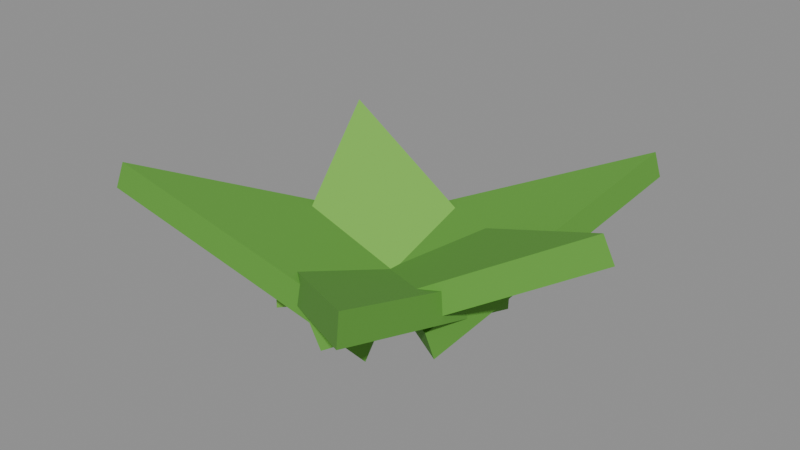 # Source: grass_leafs.blend  (saved by Blender 5.2.45; exported with 4.5.12 LTS)
import bpy
from mathutils import Matrix  # noqa: F401  (used for matrix-valued properties, if any)

bpy.ops.wm.read_factory_settings(use_empty=True)
scene = bpy.context.scene
scene.name = 'Scene'

# ---- collections
col_col_lowpoly = bpy.data.collections.new('COL_LowPoly'); scene.collection.children.link(col_col_lowpoly)

# ---- images (referenced by path relative to the original .blend; pixels are not part of the script)
import os
ASSET_DIR = os.environ.get("B2B_ASSET_DIR", "")  # directory of the original .blend (textures are referenced by path, not embedded)
HERE = os.path.dirname(os.path.abspath(__file__))  # packed textures are extracted next to this script under _unpacked/

def load_image(name, relpath, width, height, colorspace="sRGB"):
    """Load a texture the original file referenced (path relative to the .blend, or extracted next to this script)."""
    p = next((c for c in (os.path.join(HERE, relpath), os.path.join(ASSET_DIR, relpath)) if relpath and os.path.exists(c)), "")
    if p:
        img = bpy.data.images.load(p, check_existing=True)
        img.name = name
    else:  # same state as the original file: an image datablock whose file is absent (Cycles renders it pink)
        img = bpy.data.images.new(name, width, height)
        img.source = "FILE"
        img.filepath = "//" + (relpath or name)
    img.colorspace_settings.name = colorspace
    return img
img_grass_leafs_basecolor = load_image('grass_leafs_BaseColor', '_unpacked/grass_leafs_BaseColor.08e64c2c.png', 128, 48, 'sRGB')
img_grass_leafs_maskmap = load_image('grass_leafs_MaskMap', '_unpacked/grass_leafs_MaskMap.fb098898.png', 128, 48, 'Non-Color')

# ---- materials (node trees are filled in below, after node groups)
mat_m_grass_leafs = bpy.data.materials.new('M_grass_leafs')

# ---- material node trees
mat_m_grass_leafs.use_nodes = True; mat_m_grass_leafs.node_tree.nodes.clear()
_N = mat_m_grass_leafs.node_tree.nodes; _L = mat_m_grass_leafs.node_tree.links
n0 = _N.new('ShaderNodeBsdfPrincipled'); n0.name = 'Principled BSDF'; n0.location = (-200, 100)
n0.inputs[10].default_value = 0.005
n1 = _N.new('ShaderNodeOutputMaterial'); n1.name = 'Material Output'; n1.location = (200, 100)
n2 = _N.new('ShaderNodeTexImage'); n2.name = 'Image Texture'; n2.location = (0, 0)
n2.image = img_grass_leafs_basecolor
n2.interpolation = 'Closest'
n3 = _N.new('ShaderNodeTexImage'); n3.name = 'Image Texture.001'; n3.location = (0, 0)
n3.image = img_grass_leafs_maskmap
n3.interpolation = 'Closest'
n4 = _N.new('ShaderNodeSeparateColor'); n4.name = 'Separate Color'; n4.location = (0, 0)
n5 = _N.new('ShaderNodeMath'); n5.name = 'Math'; n5.location = (0, 0)
n5.operation = 'SUBTRACT'
n5.inputs[0].default_value = 1.0
_L.new(n0.outputs[0], n1.inputs[0])
_L.new(n2.outputs[0], n0.inputs[0])
_L.new(n3.outputs[0], n4.inputs[0])
_L.new(n4.outputs[0], n0.inputs[1])
_L.new(n3.outputs[1], n5.inputs[1])
_L.new(n5.outputs[0], n0.inputs[2])
n1.is_active_output = True

# ---- meshes
me_grass_leafs = bpy.data.meshes.new('grass_leafs')
me_grass_leafs.from_pydata([(0.00825, -0.04482, 0.0), (0.09386, 0.008047, 0.04276), (0.0002021, 0.04482, 0.0), (0.00312, -0.04528, 0.01084), (0.08873, 0.007587, 0.0536), (-0.004927, 0.04436, 0.01084), (0.04288, -0.02304, 0.0), (0.06307, 0.09874, 0.03435), (-0.03443, 0.02304, 0.0), (0.04112, -0.02599, 0.0115), (0.06131, 0.09579, 0.04585), (-0.03619, 0.02008, 0.0115), (0.03372, 0.03399, 0.0), (-0.07064, 0.06497, 0.0355), (-0.02527, -0.03399, 0.0), (0.03678, 0.03134, 0.0113), (-0.06759, 0.06232, 0.0468), (-0.02221, -0.03664, 0.0113), (-0.01672, 0.03983, 0.0), (-0.09386, -0.05159, 0.03658), (0.02517, -0.03983, 0.0), (-0.01339, 0.04158, 0.0114), (-0.09053, -0.04984, 0.04797), (0.0285, -0.03808, 0.0114), (-0.03495, -0.02214, 0.0), (0.04923, -0.07964, 0.03542), (0.0434, 0.02214, 0.0), (-0.03708, -0.01837, 0.01119), (0.0471, -0.07587, 0.04661), (0.04127, 0.02591, 0.01119)], [], [(0, 2, 1), (3, 4, 5), (0, 1, 4, 3), (1, 2, 5, 4), (2, 0, 3, 5), (6, 8, 7), (9, 10, 11), (6, 7, 10, 9), (7, 8, 11, 10), (8, 6, 9, 11), (12, 14, 13), (15, 16, 17), (12, 13, 16, 15), (13, 14, 17, 16), (14, 12, 15, 17), (18, 20, 19), (21, 22, 23), (18, 19, 22, 21), (19, 20, 23, 22), (20, 18, 21, 23), (24, 26, 25), (27, 28, 29), (24, 25, 28, 27), (25, 26, 29, 28), (26, 24, 27, 29)])
_uv = me_grass_leafs.uv_layers.new(name='UVMap')
_uv.uv.foreach_set('vector', [0.1875, 0.8333, 0.1875, 0.8333, 0.1875, 0.8333, 0.1875, 0.8333, 0.1875, 0.8333, 0.1875, 0.8333, 0.1875, 0.8333, 0.1875, 0.8333, 0.1875, 0.8333, 0.1875, 0.8333, 0.1875, 0.8333, 0.1875, 0.8333, 0.1875, 0.8333, 0.1875, 0.8333, 0.1875, 0.8333, 0.1875, 0.8333, 0.1875, 0.8333, 0.1875, 0.8333, 0.1875, 0.8333, 0.1875, 0.8333, 0.1875, 0.8333, 0.1875, 0.8333, 0.1875, 0.8333, 0.1875, 0.8333, 0.1875, 0.8333, 0.1875, 0.8333, 0.1875, 0.8333, 0.1875, 0.8333, 0.1875, 0.8333, 0.1875, 0.8333, 0.1875, 0.8333, 0.1875, 0.8333, 0.1875, 0.8333, 0.1875, 0.8333, 0.1875, 0.8333, 0.1875, 0.8333, 0.0625, 0.8333, 0.0625, 0.8333, 0.0625, 0.8333, 0.0625, 0.8333, 0.0625, 0.8333, 0.0625, 0.8333, 0.0625, 0.8333, 0.0625, 0.8333, 0.0625, 0.8333, 0.0625, 0.8333, 0.0625, 0.8333, 0.0625, 0.8333, 0.0625, 0.8333, 0.0625, 0.8333, 0.0625, 0.8333, 0.0625, 0.8333, 0.0625, 0.8333, 0.0625, 0.8333, 0.1875, 0.8333, 0.1875, 0.8333, 0.1875, 0.8333, 0.1875, 0.8333, 0.1875, 0.8333, 0.1875, 0.8333, 0.1875, 0.8333, 0.1875, 0.8333, 0.1875, 0.8333, 0.1875, 0.8333, 0.1875, 0.8333, 0.1875, 0.8333, 0.1875, 0.8333, 0.1875, 0.8333, 0.1875, 0.8333, 0.1875, 0.8333, 0.1875, 0.8333, 0.1875, 0.8333, 0.1875, 0.8333, 0.1875, 0.8333, 0.1875, 0.8333, 0.1875, 0.8333, 0.1875, 0.8333, 0.1875, 0.8333, 0.1875, 0.8333, 0.1875, 0.8333, 0.1875, 0.8333, 0.1875, 0.8333, 0.1875, 0.8333, 0.1875, 0.8333, 0.1875, 0.8333, 0.1875, 0.8333, 0.1875, 0.8333, 0.1875, 0.8333, 0.1875, 0.8333, 0.1875, 0.8333])
me_grass_leafs.materials.append(mat_m_grass_leafs)
me_grass_leafs.update()

# ---- objects
ob_grass_leafs = bpy.data.objects.new('grass_leafs', me_grass_leafs)

# ---- transforms, parenting, visibility, modifiers, constraints
ob_grass_leafs.location = (0.0, 0.0, 0.0)

# ---- collection membership
col_col_lowpoly.objects.link(ob_grass_leafs)

# ---- scene / render settings (as saved in the file)
scene.frame_start = 1; scene.frame_end = 250; scene.frame_set(1)
scene.render.engine = 'BLENDER_EEVEE_NEXT'
scene.render.bake_bias = 0.0
scene.render.bake_samples = 0
scene.render.compositor_device = 'GPU'
scene.eevee.use_volume_custom_range = False
scene.eevee.fast_gi_thickness_near = 0.1
scene.eevee.fast_gi_thickness_far = 0.0
scene.eevee.ray_tracing_options.screen_trace_thickness = 0.1
bpy.context.view_layer.update()

# ---- added for rendering (the .blend has no active camera and no usable light): camera, sun + grey world if the file has none
cam_auto = bpy.data.cameras.new('AutoCamera')
cam_auto.lens = 50.0
cam_auto.sensor_width = 36.0
cam_auto.clip_end = 1000.0
ob_auto_camera = bpy.data.objects.new('AutoCamera', cam_auto)
scene.collection.objects.link(ob_auto_camera)
ob_auto_camera.location = (0.244677, -0.284064, 0.222542)
ob_auto_camera.rotation_euler = (1.09748, -7.21219e-08, 0.694738)
scene.camera = ob_auto_camera
light_auto_sun = bpy.data.lights.new('AutoSun', 'SUN')
light_auto_sun.energy = 3.0
light_auto_sun.angle = 0.0523599
ob_auto_sun = bpy.data.objects.new('AutoSun', light_auto_sun)
scene.collection.objects.link(ob_auto_sun)
ob_auto_sun.rotation_euler = (0.872665, 0.174533, 0.523599)
if scene.world is None:
    world_auto = bpy.data.worlds.new('AutoWorld')
    world_auto.color = (0.3, 0.3, 0.3)
    scene.world = world_auto
bpy.context.view_layer.update()
